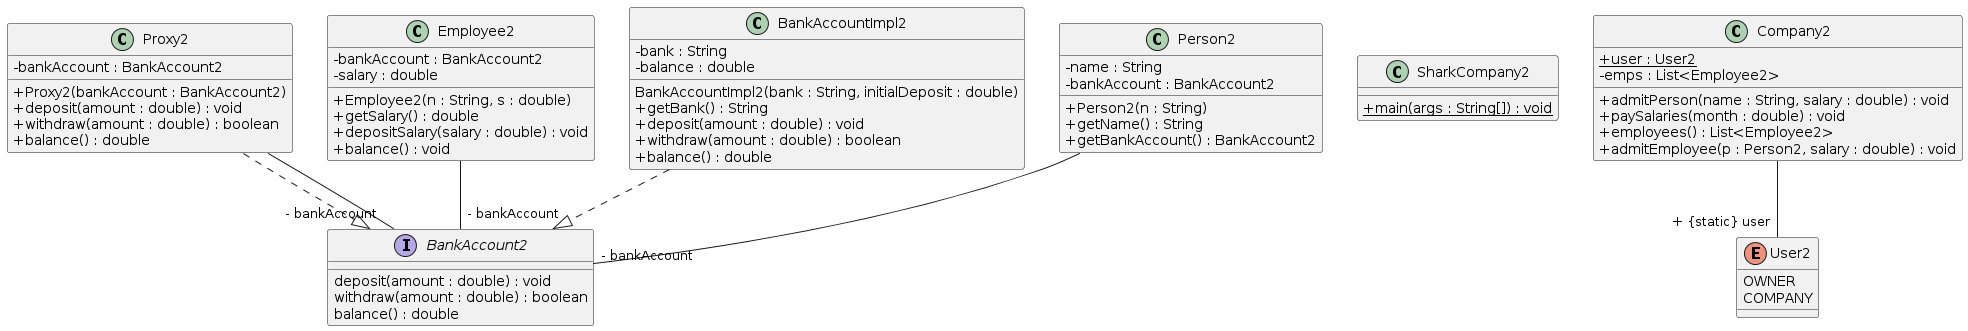

The diagram above was rendered by PlantUML. Its source (embedded in the PNG):
@startuml
skinparam classAttributeIconSize 0
class Proxy2{
- bankAccount : BankAccount2
+ Proxy2(bankAccount : BankAccount2)
+ deposit(amount : double) : void
+ withdraw(amount : double) : boolean
+ balance() : double
}
Proxy2 ..|> BankAccount2
class SharkCompany2{
+ {static} main(args : String[]) : void
}
class Employee2{
- bankAccount : BankAccount2
- salary : double
+ Employee2(n : String, s : double)
+ getSalary() : double
+ depositSalary(salary : double) : void
+ balance() : void
}
class BankAccountImpl2{
- bank : String
- balance : double
BankAccountImpl2(bank : String, initialDeposit : double)
+ getBank() : String
+ deposit(amount : double) : void
+ withdraw(amount : double) : boolean
+ balance() : double
}
BankAccountImpl2 ..|> BankAccount2
class Company2{
+ {static} user : User2
- emps : List<Employee2>
+ admitPerson(name : String, salary : double) : void
+ paySalaries(month : double) : void
+ employees() : List<Employee2>
+ admitEmployee(p : Person2, salary : double) : void
}
class Person2{
- name : String
- bankAccount : BankAccount2
+ Person2(n : String)
+ getName() : String
+ getBankAccount() : BankAccount2
}
Proxy2--"- bankAccount" BankAccount2
Employee2--"- bankAccount" BankAccount2
Company2--"+ {static} user" User2
Person2--"- bankAccount" BankAccount2
interface BankAccount2{
deposit(amount : double) : void
withdraw(amount : double) : boolean
balance() : double
}
enum User2{
OWNER
COMPANY
}
@enduml